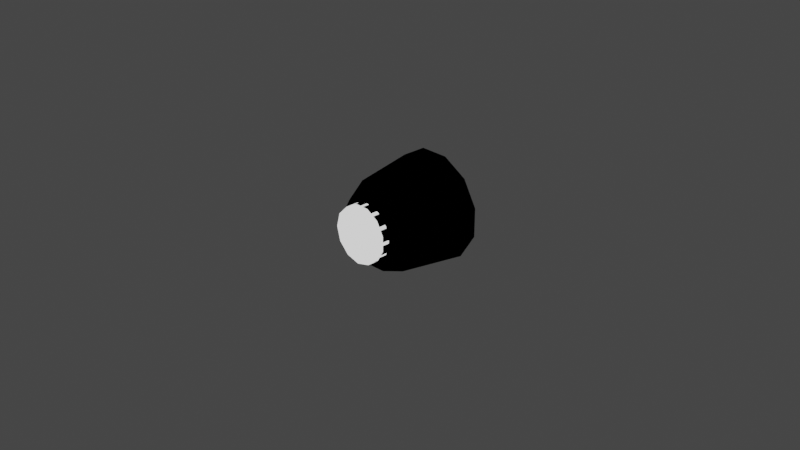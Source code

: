 # Source: tantares_crew_s1_1.blend  (saved by Blender 3.1.7; exported with 4.5.12 LTS)
import bpy
from mathutils import Matrix  # noqa: F401  (used for matrix-valued properties, if any)

bpy.ops.wm.read_factory_settings(use_empty=True)
scene = bpy.context.scene
scene.name = 'Scene'

# ---- collections
col_collection = bpy.data.collections.new('Collection'); scene.collection.children.link(col_collection)

# ---- images (referenced by path relative to the original .blend; pixels are not part of the script)
import os
ASSET_DIR = os.environ.get("B2B_ASSET_DIR", "")  # directory of the original .blend (textures are referenced by path, not embedded)
HERE = os.path.dirname(os.path.abspath(__file__))  # packed textures are extracted next to this script under _unpacked/

def load_image(name, relpath, width, height, colorspace="sRGB"):
    """Load a texture the original file referenced (path relative to the .blend, or extracted next to this script)."""
    p = next((c for c in (os.path.join(HERE, relpath), os.path.join(ASSET_DIR, relpath)) if relpath and os.path.exists(c)), "")
    if p:
        img = bpy.data.images.load(p, check_existing=True)
        img.name = name
    else:  # same state as the original file: an image datablock whose file is absent (Cycles renders it pink)
        img = bpy.data.images.new(name, width, height)
        img.source = "FILE"
        img.filepath = "//" + (relpath or name)
    img.colorspace_settings.name = colorspace
    return img
img_tantares_crew_s1_1_interior_001 = load_image('tantares_crew_s1_1_interior.001', 'tantares_crew_s1_1_interior.dds', 1024, 1024, 'sRGB')

# ---- materials (node trees are filled in below, after node groups)
mat_mesh_mesh_auvmat = bpy.data.materials.new('mesh_mesh_auvMat')
mat_mesh_mesh_auvmat.use_transparent_shadow = False
mat_material_002 = bpy.data.materials.new('Material.002')
mat_material_002.use_transparent_shadow = False

# ---- node groups
ng_color4 = bpy.data.node_groups.new('Color4', 'ShaderNodeTree')
_s = ng_color4.interface.new_socket(name='Color', in_out='OUTPUT', socket_type='NodeSocketColor')
_s = ng_color4.interface.new_socket(name='Alpha', in_out='OUTPUT', socket_type='NodeSocketFloat')
_s = ng_color4.interface.new_socket(name='Color', in_out='INPUT', socket_type='NodeSocketColor')
_s = ng_color4.interface.new_socket(name='Alpha', in_out='INPUT', socket_type='NodeSocketFloat')
_s.min_value = 1.0
_N = ng_color4.nodes; _L = ng_color4.links
n0 = _N.new('NodeGroupInput'); n0.name = 'Group Input'; n0.location = (-403, 18)
n1 = _N.new('NodeGroupOutput'); n1.name = 'Group Output'; n1.location = (154, 24)
_L.new(n0.outputs[1], n1.inputs[1])
_L.new(n0.outputs[0], n1.inputs[0])
n1.is_active_output = True
ng_maincolor = bpy.data.node_groups.new('MainColor', 'ShaderNodeTree')
_s = ng_maincolor.interface.new_socket(name='Color', in_out='OUTPUT', socket_type='NodeSocketColor')
_s = ng_maincolor.interface.new_socket(name='Alpha', in_out='OUTPUT', socket_type='NodeSocketFloat')
_s = ng_maincolor.interface.new_socket(name='VColor', in_out='INPUT', socket_type='NodeSocketColor')
_s = ng_maincolor.interface.new_socket(name='VAlpha', in_out='INPUT', socket_type='NodeSocketFloat')
_s.min_value = 1e+04
_s = ng_maincolor.interface.new_socket(name='CColor', in_out='INPUT', socket_type='NodeSocketColor')
_s = ng_maincolor.interface.new_socket(name='CAlpha', in_out='INPUT', socket_type='NodeSocketFloat')
_s.min_value = 1.0
_s = ng_maincolor.interface.new_socket(name='TColor', in_out='INPUT', socket_type='NodeSocketColor')
_s = ng_maincolor.interface.new_socket(name='TAlpha', in_out='INPUT', socket_type='NodeSocketFloat')
_s.min_value = 1.0
_N = ng_maincolor.nodes; _L = ng_maincolor.links
n0 = _N.new('NodeGroupInput'); n0.name = 'Group Input'; n0.location = (-284, 35)
n1 = _N.new('NodeGroupOutput'); n1.name = 'Group Output'; n1.location = (332, -19)
n2 = _N.new('ShaderNodeMix'); n2.name = 'VC*CC*TC'; n2.location = (127, -33)
n2.label = 'VC*CC*TC'
n2.hide = True
n2.data_type = 'RGBA'
n2.blend_type = 'MULTIPLY'
n2.inputs[0].default_value = 1.0
n3 = _N.new('ShaderNodeMix'); n3.name = 'VC*CC'; n3.location = (-44, 33)
n3.label = 'VC*CC'
n3.hide = True
n3.data_type = 'RGBA'
n3.blend_type = 'MULTIPLY'
n3.inputs[0].default_value = 1.0
n4 = _N.new('ShaderNodeMath'); n4.name = 'VA*CA'; n4.location = (-59, -19)
n4.label = 'VA*CA'
n4.hide = True
n4.operation = 'MULTIPLY'
n4.inputs[2].default_value = 0.0
n5 = _N.new('ShaderNodeMath'); n5.name = 'VA*CA*TA'; n5.location = (130, -79)
n5.label = 'VA*CA*TA'
n5.hide = True
n5.operation = 'MULTIPLY'
n5.inputs[2].default_value = 0.0
_L.new(n0.outputs[2], n3.inputs[7])
_L.new(n0.outputs[4], n2.inputs[7])
_L.new(n2.outputs[2], n1.inputs[0])
_L.new(n3.outputs[2], n2.inputs[6])
_L.new(n0.outputs[0], n3.inputs[6])
_L.new(n0.outputs[1], n4.inputs[0])
_L.new(n0.outputs[3], n4.inputs[1])
_L.new(n4.outputs[0], n5.inputs[0])
_L.new(n0.outputs[5], n5.inputs[1])
_L.new(n5.outputs[0], n1.inputs[1])
n1.is_active_output = True
ng_standardshader = bpy.data.node_groups.new('StandardShader', 'ShaderNodeTree')
_s = ng_standardshader.interface.new_socket(name='BSDF', in_out='OUTPUT', socket_type='NodeSocketShader')
_s = ng_standardshader.interface.new_socket(name='BaseColor', in_out='INPUT', socket_type='NodeSocketColor')
_s = ng_standardshader.interface.new_socket(name='Shininess', in_out='INPUT', socket_type='NodeSocketFloat')
_s.min_value = 1e+04
_s = ng_standardshader.interface.new_socket(name='Gloss', in_out='INPUT', socket_type='NodeSocketFloat')
_s.min_value = 1e+04
_s = ng_standardshader.interface.new_socket(name='Emission', in_out='INPUT', socket_type='NodeSocketColor')
_s = ng_standardshader.interface.new_socket(name='Emission Strength', in_out='INPUT', socket_type='NodeSocketFloat')
_s.min_value = 1e+06
_s = ng_standardshader.interface.new_socket(name='Alpha', in_out='INPUT', socket_type='NodeSocketFloat')
_s.min_value = 1.0
_s = ng_standardshader.interface.new_socket(name='NormalColor', in_out='INPUT', socket_type='NodeSocketColor')
_N = ng_standardshader.nodes; _L = ng_standardshader.links
n0 = _N.new('NodeGroupOutput'); n0.name = 'Group Output'; n0.location = (555, 248)
n1 = _N.new('NodeGroupInput'); n1.name = 'Group Input'; n1.location = (-444, 74)
n2 = _N.new('ShaderNodeNormalMap'); n2.name = 'Normal Map'; n2.location = (-96, -256)
n2.hide = True
n3 = _N.new('ShaderNodeMath'); n3.name = 'Roughness'; n3.location = (-4, -2)
n3.label = 'Roughness'
n3.hide = True
n3.operation = 'SQRT'
n3.inputs[2].default_value = 0.0
n4 = _N.new('ShaderNodeMath'); n4.name = 'SpecularConv'; n4.location = (-120, 39)
n4.label = 'SpecularConv'
n4.hide = True
n4.operation = 'SQRT'
n4.inputs[2].default_value = 0.0
n5 = _N.new('ShaderNodeMath'); n5.name = 'Gloss2Rough'; n5.location = (-176, -1)
n5.label = 'Gloss2Rough'
n5.hide = True
n5.operation = 'SUBTRACT'
n5.inputs[0].default_value = 1.0
n5.inputs[2].default_value = 0.0
n6 = _N.new('ShaderNodeBsdfPrincipled'); n6.name = 'Principled BSDF'; n6.location = (226, 256)
n6.distribution = 'GGX'
n6.subsurface_method = 'BURLEY'
n6.inputs[3].default_value = 1.45
_L.new(n6.outputs[0], n0.inputs[0])
_L.new(n4.outputs[0], n6.inputs[13])
_L.new(n1.outputs[3], n6.inputs[27])
_L.new(n3.outputs[0], n6.inputs[2])
_L.new(n1.outputs[0], n6.inputs[0])
_L.new(n1.outputs[1], n4.inputs[0])
_L.new(n1.outputs[6], n2.inputs[1])
_L.new(n5.outputs[0], n3.inputs[0])
_L.new(n1.outputs[2], n5.inputs[1])
_L.new(n2.outputs[0], n6.inputs[5])
_L.new(n1.outputs[5], n6.inputs[4])
_L.new(n1.outputs[4], n6.inputs[28])
n0.is_active_output = True

# ---- material node trees
mat_mesh_mesh_auvmat.use_nodes = True; mat_mesh_mesh_auvmat.node_tree.nodes.clear()
_N = mat_mesh_mesh_auvmat.node_tree.nodes; _L = mat_mesh_mesh_auvmat.node_tree.links
n0 = _N.new('ShaderNodeTexImage'); n0.name = '_MainTex'; n0.location = (-131, -187)
n0.label = '_MainTex'
n0.hide = True
n0.image = img_tantares_crew_s1_1_interior_001
n1 = _N.new('ShaderNodeUVMap'); n1.name = 'UV Map'; n1.location = (-345, -213)
n2 = _N.new('ShaderNodeGroup'); n2.name = '_Color'; n2.location = (-34, -148)
n2.label = '_Color'
n2.hide = True
n2.node_tree = ng_color4
n2.inputs[0].default_value = (1.0, 1.0, 1.0, 1.0)
n2.inputs[1].default_value = 1.0
n3 = _N.new('ShaderNodeVertexColor'); n3.name = 'Vertex Color'; n3.location = (-31, -96)
n3.hide = True
n4 = _N.new('ShaderNodeOutputMaterial'); n4.name = 'Material Output'; n4.location = (765, 26)
n5 = _N.new('ShaderNodeGroup'); n5.name = 'Group'; n5.location = (157, 9)
n5.node_tree = ng_maincolor
n6 = _N.new('ShaderNodeGroup'); n6.name = 'StandardShader'; n6.location = (542, -4)
n6.node_tree = ng_standardshader
n6.inputs[1].default_value = 0.0
n6.inputs[2].default_value = 0.0
n6.inputs[3].default_value = (0.0, 0.0, 0.0, 1.0)
n6.inputs[4].default_value = 1.0
n6.inputs[6].default_value = (0.5, 0.5, 1.0, 1.0)
n7 = _N.new('ShaderNodeValue'); n7.name = '_Opacity'; n7.location = (327, -167)
n7.label = '_Opacity'
n7.hide = True
n7.outputs[0].default_value = 1.0
_L.new(n1.outputs[0], n0.inputs[0])
_L.new(n6.outputs[0], n4.inputs[0])
_L.new(n2.outputs[0], n5.inputs[2])
_L.new(n2.outputs[1], n5.inputs[3])
_L.new(n0.outputs[0], n5.inputs[4])
_L.new(n0.outputs[1], n5.inputs[5])
_L.new(n5.outputs[0], n6.inputs[0])
_L.new(n3.outputs[1], n5.inputs[1])
_L.new(n3.outputs[0], n5.inputs[0])
_L.new(n7.outputs[0], n6.inputs[5])
n4.is_active_output = True
mat_material_002.use_nodes = True; mat_material_002.node_tree.nodes.clear()
_N = mat_material_002.node_tree.nodes; _L = mat_material_002.node_tree.links
n0 = _N.new('ShaderNodeOutputMaterial'); n0.name = 'Material Output'; n0.location = (300, 300)
n1 = _N.new('ShaderNodeMixShader'); n1.name = 'Mix Shader'; n1.location = (19, 220)
n2 = _N.new('ShaderNodeLightPath'); n2.name = 'Light Path'; n2.location = (-232, 180)
n2.hide = True
n3 = _N.new('ShaderNodeEmission'); n3.name = 'Emission'; n3.location = (-210, 127)
n3.hide = True
n4 = _N.new('ShaderNodeGroup'); n4.name = '_Color'; n4.location = (-420, 126)
n4.label = '_Color'
n4.hide = True
n4.node_tree = ng_color4
n4.inputs[0].default_value = (1.0, 1.0, 1.0, 1.0)
n4.inputs[1].default_value = 1.0
_L.new(n1.outputs[0], n0.inputs[0])
_L.new(n2.outputs[0], n1.inputs[0])
_L.new(n3.outputs[0], n1.inputs[2])
_L.new(n4.outputs[0], n3.inputs[0])
_L.new(n4.outputs[1], n3.inputs[1])
n0.is_active_output = True

# ---- world
world_world = bpy.data.worlds.new('World'); scene.world = world_world
world_world.use_nodes = True; world_world.node_tree.nodes.clear()
_N = world_world.node_tree.nodes; _L = world_world.node_tree.links
n0 = _N.new('ShaderNodeOutputWorld'); n0.name = 'World Output'; n0.location = (300, 300)
n1 = _N.new('ShaderNodeBackground'); n1.name = 'Background'; n1.location = (10, 300)
n1.inputs[0].default_value = (0.05088, 0.05088, 0.05088, 1.0)
_L.new(n1.outputs[0], n0.inputs[0])
n0.is_active_output = True
world_world.color = (0.05088, 0.05088, 0.05088)
world_world.use_sun_shadow = False
world_world.sun_shadow_jitter_overblur = 0.0

# ---- cameras
cam_camera = bpy.data.cameras.new('Camera')
cam_camera.clip_end = 100.0
cam_camera.ortho_scale = 7.314

# ---- lights
light_light = bpy.data.lights.new('Light', 'POINT')
light_light.transmission_factor = 0.0
light_light.energy = 1000.0
light_light.shadow_soft_size = 0.1
light_light.shadow_maximum_resolution = 0.006
light_light.use_absolute_resolution = True

# ---- meshes
me_mesh1_001 = bpy.data.meshes.new('mesh1.001')
me_mesh1_001.from_pydata([(-0.3622, -0.09706, 0.425), (-0.3019, 0.08088, 0.425), (-0.2652, 0.2652, 0.425), (-0.09706, -0.3622, 0.425), (-0.08088, -0.3019, 0.425), (-0.4077, 0.45, -0.4875), (-0.158, -0.5896, -0.4875), (0.5896, 0.158, -0.4875), (0.5896, -0.158, -0.4875), (0.08088, 0.3019, 0.425), (0.221, 0.221, 0.425), (0.3019, 0.08088, 0.425), (0.4077, 0.45, -0.4875), (0.09436, 0.45, 0.313), (-0.3019, -0.08088, 0.425), (-0.221, 0.221, 0.425), (-0.08088, 0.3019, 0.425), (-0.221, -0.221, 0.425), (0.3019, -0.08088, 0.425), (0.221, -0.221, 0.425), (0.08088, -0.3019, 0.425), (-0.5896, 0.158, -0.4875), (0.4316, -0.4316, -0.4875), (0.158, -0.5896, -0.4875), (-0.4316, -0.4316, -0.4875), (-0.5896, -0.158, -0.4875), (-0.4961, -0.1319, 0.1734), (-0.4924, 0.1319, 0.1729), (-0.3622, 0.09706, 0.425), (-0.3605, -0.3605, 0.1729), (-0.2652, -0.2652, 0.425), (-0.1319, -0.4924, 0.1729), (0.09706, -0.3622, 0.425), (0.1319, -0.4924, 0.1729), (0.2652, -0.2652, 0.425), (0.3605, -0.3605, 0.1729), (0.4924, -0.1319, 0.1729), (0.3622, -0.09706, 0.425), (0.4924, 0.1319, 0.1729), (0.3622, 0.09706, 0.425), (0.2652, 0.2652, 0.425), (0.3605, 0.3605, 0.1729), (0.2343, 0.45, 0.1729), (0.09706, 0.3622, 0.425), (-0.3605, 0.3605, 0.1729), (-0.2343, 0.45, 0.1729), (-0.09436, 0.45, 0.313), (-0.09706, 0.3622, 0.425), (-0.3019, 0.08088, 0.5), (-0.08088, -0.3019, 0.5), (0.08088, 0.3019, 0.5), (0.221, 0.221, 0.5), (0.3019, 0.08088, 0.5), (-0.3019, -0.08088, 0.5), (-0.221, 0.221, 0.5), (-0.08088, 0.3019, 0.5), (-0.221, -0.221, 0.5), (0.3019, -0.08088, 0.5), (0.221, -0.221, 0.5), (0.08088, -0.3019, 0.5)], [], [(43, 47, 46, 13), (46, 47, 2), (34, 32, 3, 30, 0, 14, 17, 4, 20, 19, 18, 11, 39, 37), (2, 47, 43, 40, 39, 11, 10, 9, 16, 15, 1, 14, 0, 28), (43, 13, 40), (5, 45, 44), (38, 41, 12, 7), (25, 21, 27, 26), (6, 24, 29, 31), (24, 25, 26, 29), (36, 38, 7, 8), (31, 33, 23, 6), (8, 22, 35, 36), (42, 12, 41), (46, 2, 44, 45), (27, 44, 2, 28), (28, 0, 26, 27), (29, 26, 0, 30), (31, 29, 30, 3), (3, 32, 33, 31), (32, 34, 35, 33), (35, 34, 37, 36), (39, 38, 36, 37), (38, 39, 40, 41), (13, 42, 41, 40), (13, 46, 45, 5, 12, 42), (15, 16, 55, 54), (17, 56, 49, 4), (10, 11, 52, 51), (18, 19, 58, 57), (14, 1, 48, 53), (19, 20, 59, 58), (1, 15, 54, 48), (14, 53, 56, 17), (4, 49, 59, 20), (11, 18, 57, 52), (9, 10, 51, 50), (9, 50, 55, 16), (21, 5, 44, 27), (22, 23, 33, 35), (22, 8, 7, 12, 5, 21, 25, 24, 6, 23)])
_uv = me_mesh1_001.uv_layers.new(name='UVMap')
_uv.uv.foreach_set('vector', [0.04797, 0.7265, 0.04798, 0.7265, 0.0988, 0.7079, 0.09879, 0.706, 0.0988, 0.7079, 0.04798, 0.7265, 0.1057, 0.8063, 0.8291, 0.8079, 0.791, 0.8079, 0.8291, 0.8079, 0.9473, 0.8079, 0.8287, 0.808, 0.0, 0.0, 0.0, 0.0, 0.0, 0.0, 0.0, 0.0, 0.0, 0.0, 0.0, 0.0, 0.0, 0.0, 0.9093, 0.8079, 0.9473, 0.8079, 0.8291, 0.8079, 0.04798, 0.7265, 0.04797, 0.7265, 0.05293, 0.8023, 0.8291, 0.8079, 0.0, 0.0, 0.0, 0.0, 0.0, 0.0, 0.0, 0.0, 0.0, 0.0, 0.0, 0.0, 0.0, 0.0, 0.8287, 0.808, 0.7529, 0.8079, 0.05311, 0.7642, 0.1054, 0.7556, 0.05293, 0.8023, 0.2326, 0.09657, 0.0, 0.0, 0.0, 0.0, 0.0, 0.0, 0.0, 0.0, 0.1858, 0.04054, 0.2562, 0.1535, 0.2326, 0.3328, 0.2643, 0.2147, 0.0, 0.0, 0.0, 0.0, 0.08916, 0.4429, 0.1461, 0.4193, 0.0, 0.0, 0.0, 0.0, 0.1461, 0.4193, 0.2326, 0.3328, 0.0, 0.0, 0.0, 0.0, 0.0, 0.0, 0.0, 0.0, 0.2562, 0.1535, 0.2562, 0.2758, 0.0, 0.0, 0.0, 0.0, 0.02802, 0.4509, 0.08916, 0.4429, 0.2562, 0.2758, 0.1951, 0.3817, 0.0, 0.0, 0.0, 0.0, 0.0, 0.0, 0.1858, 0.04054, 0.0, 0.0, 0.1054, 0.7557, 0.1057, 0.8063, 0.0, 0.0, 0.0, 0.0, 0.0, 0.0, 0.0, 0.0, 0.791, 0.7554, 0.7454, 0.7554, 0.7454, 0.7554, 0.0, 0.0, 0.0, 0.0, 0.0, 0.0, 0.0, 0.0, 0.0, 0.0, 0.7908, 0.7554, 0.7453, 0.7554, 0.0, 0.0, 0.0, 0.0, 0.9093, 0.7554, 0.8637, 0.7554, 0.8637, 0.7554, 0.791, 0.7554, 0.0, 0.0, 0.0, 0.0, 0.791, 0.7554, 0.9093, 0.7554, 0.0, 0.0, 0.0, 0.0, 0.0, 0.0, 0.9093, 0.7554, 0.791, 0.7554, 0.0, 0.0, 0.9093, 0.7554, 0.0, 0.0, 0.0, 0.0, 0.791, 0.7554, 0.0, 0.0, 0.9093, 0.7554, 0.791, 0.7554, 0.0, 0.0, 0.1054, 0.7556, 0.0, 0.0, 0.0, 0.0, 0.791, 0.7554, 0.08562, 0.6724, 0.0988, 0.7079, 0.0, 0.0, 0.2326, 0.09657, 0.1858, 0.04054, 0.0, 0.0, 0.0, 0.0, 0.0, 0.0, 0.0, 0.0, 0.0, 0.0, 0.0, 0.0, 0.0, 0.0, 0.0, 0.0, 0.0, 0.0, 0.0, 0.0, 0.0, 0.0, 0.0, 0.0, 0.0, 0.0, 0.0, 0.0, 0.0, 0.0, 0.0, 0.0, 0.0, 0.0, 0.0, 0.0, 0.0, 0.0, 0.0, 0.0, 0.0, 0.0, 0.0, 0.0, 0.0, 0.0, 0.0, 0.0, 0.0, 0.0, 0.0, 0.0, 0.0, 0.0, 0.0, 0.0, 0.0, 0.0, 0.0, 0.0, 0.0, 0.0, 0.0, 0.0, 0.0, 0.0, 0.0, 0.0, 0.0, 0.0, 0.0, 0.0, 0.0, 0.0, 0.0, 0.0, 0.0, 0.0, 0.0, 0.0, 0.0, 0.0, 0.0, 0.0, 0.0, 0.0, 0.0, 0.0, 0.0, 0.0, 0.0, 0.0, 0.0, 0.0, 0.0, 0.0, 0.0, 0.0, 0.2643, 0.2147, 0.2326, 0.09657, 0.0, 0.0, 0.0, 0.0, 0.1951, 0.3817, 0.02802, 0.4509, 0.0, 0.0, 0.0, 0.0, 0.1951, 0.3817, 0.2562, 0.2758, 0.2562, 0.1535, 0.02802, 0.04054, 0.2326, 0.09657, 0.2643, 0.2147, 0.2326, 0.3328, 0.1461, 0.4193, 0.08916, 0.4429, 0.08916, 0.4429])
me_mesh1_001.materials.append(mat_mesh_mesh_auvmat)
me_mesh1_001.use_remesh_fix_poles = True
me_mesh1_001.use_remesh_preserve_attributes = False
me_mesh1_001.update()
me_mesh1_001.normals_split_custom_set([tuple(v) for v in zip(*[iter([0.0, -0.787, -0.617, 0.0, -0.787, -0.617, 0.0, -0.787, -0.617, 0.0, -0.787, -0.617, 0.416, -0.7205, -0.5548, 0.416, -0.7205, -0.5548, 0.416, -0.7205, -0.5548, 0.0, 0.0, -1.0, 0.0, 0.0, -1.0, 0.0, 0.0, -1.0, 0.0, 0.0, -1.0, 0.0, 0.0, -1.0, 0.0, 0.0, -1.0, 0.0, 0.0, -1.0, 0.0, 0.0, -1.0, 0.0, 0.0, -1.0, 0.0, 0.0, -1.0, 0.0, 0.0, -1.0, 0.0, 0.0, -1.0, 0.0, 0.0, -1.0, 0.0, 0.0, -1.0, 0.0, 0.0, -1.0, 0.0, 0.0, -1.0, 0.0, 0.0, -1.0, 0.0, 0.0, -1.0, 0.0, 0.0, -1.0, 0.0, 0.0, -1.0, 0.0, 0.0, -1.0, 0.0, 0.0, -1.0, 0.0, 0.0, -1.0, 0.0, 0.0, -1.0, 0.0, 0.0, -1.0, 0.0, 0.0, -1.0, 0.0, 0.0, -1.0, 0.0, 0.0, -1.0, -0.416, -0.7205, -0.5548, -0.416, -0.7205, -0.5548, -0.416, -0.7205, -0.5548, 0.5722, -0.8063, -0.1503, 0.5722, -0.8063, -0.1503, 0.5722, -0.8063, -0.1503, -0.8482, -0.5114, -0.1376, -0.8482, -0.5114, -0.1376, -0.8482, -0.5114, -0.1376, -0.8482, -0.5114, -0.1376, 0.9897, -0.006467, -0.1429, 0.9897, -0.006467, -0.1429, 0.9897, -0.006467, -0.1429, 0.9897, -0.006467, -0.1429, 0.4947, 0.8568, -0.1457, 0.4947, 0.8568, -0.1457, 0.4947, 0.8568, -0.1457, 0.4947, 0.8568, -0.1457, 0.8543, 0.4997, -0.1433, 0.8543, 0.4997, -0.1433, 0.8543, 0.4997, -0.1433, 0.8543, 0.4997, -0.1433, -0.9893, 0.0, -0.1457, -0.9893, 0.0, -0.1457, -0.9893, 0.0, -0.1457, -0.9893, 0.0, -0.1457, 0.0, 0.9893, -0.1457, 0.0, 0.9893, -0.1457, 0.0, 0.9893, -0.1457, 0.0, 0.9893, -0.1457, -0.8568, 0.4947, -0.1457, -0.8568, 0.4947, -0.1457, -0.8568, 0.4947, -0.1457, -0.8568, 0.4947, -0.1457, -0.5722, -0.8063, -0.1503, -0.5722, -0.8063, -0.1503, -0.5722, -0.8063, -0.1503, 0.4806, -0.7692, -0.4211, 0.4806, -0.7692, -0.4211, 0.4806, -0.7692, -0.4211, 0.4806, -0.7692, -0.4211, 0.8052, -0.4649, -0.3682, 0.8052, -0.4649, -0.3682, 0.8052, -0.4649, -0.3682, 0.8052, -0.4649, -0.3682, 0.9252, -0.00729, -0.3794, 0.9252, -0.007292, -0.3794, 0.9252, -0.007307, -0.3794, 0.9252, -0.007306, -0.3794, 0.7986, 0.4684, -0.3779, 0.7986, 0.4684, -0.3779, 0.7986, 0.4684, -0.378, 0.7986, 0.4684, -0.3779, 0.4649, 0.8052, -0.3682, 0.4649, 0.8052, -0.3682, 0.4649, 0.8052, -0.3682, 0.4649, 0.8052, -0.3682, -9.662e-06, 0.9297, -0.3682, -7.994e-06, 0.9297, -0.3682, 1.819e-05, 0.9297, -0.3682, 1.487e-05, 0.9297, -0.3682, -0.4649, 0.8052, -0.3682, -0.4649, 0.8052, -0.3682, -0.4649, 0.8052, -0.3682, -0.4649, 0.8052, -0.3682, -0.8052, 0.4649, -0.3682, -0.8052, 0.4649, -0.3682, -0.8052, 0.4649, -0.3682, -0.8052, 0.4649, -0.3682, -0.9297, 5.942e-06, -0.3682, -0.9297, -1.113e-05, -0.3682, -0.9297, -1.445e-05, -0.3682, -0.9297, 4.262e-06, -0.3682, -0.8052, -0.4649, -0.3682, -0.8052, -0.4649, -0.3682, -0.8052, -0.4649, -0.3682, -0.8052, -0.4649, -0.3682, -0.4806, -0.7692, -0.4211, -0.4806, -0.7692, -0.4211, -0.4806, -0.7692, -0.4211, -0.4806, -0.7692, -0.4211, 0.0, -1.0, -1.585e-07, 0.0, -1.0, -1.585e-07, 0.0, -1.0, -1.585e-07, 0.0, -1.0, -1.585e-07, 0.0, -1.0, -1.585e-07, 0.0, -1.0, -1.585e-07, 0.5, -0.866, 0.0, 0.5, -0.866, 0.0, 0.5, -0.866, 0.0, 0.5, -0.866, 0.0, 0.5, 0.866, 0.0, 0.5, 0.866, 0.0, 0.5, 0.866, 0.0, 0.5, 0.866, 0.0, -0.866, -0.5, 0.0, -0.866, -0.5, 0.0, -0.866, -0.5, 0.0, -0.866, -0.5, 0.0, -0.866, 0.5, 7.676e-08, -0.866, 0.5, 7.676e-08, -0.866, 0.5, 7.676e-08, -0.866, 0.5, 7.676e-08, 1.0, 0.0, 0.0, 1.0, 0.0, 0.0, 1.0, 0.0, 0.0, 1.0, 0.0, 0.0, -0.5, 0.866, 0.0, -0.5, 0.866, 0.0, -0.5, 0.866, 0.0, -0.5, 0.866, 0.0, 0.866, -0.5, 0.0, 0.866, -0.5, 0.0, 0.866, -0.5, 0.0, 0.866, -0.5, 0.0, 0.866, 0.5, 7.676e-08, 0.866, 0.5, 7.676e-08, 0.866, 0.5, 7.676e-08, 0.866, 0.5, 7.676e-08, 0.0, 1.0, 0.0, 0.0, 1.0, 0.0, 0.0, 1.0, 0.0, 0.0, 1.0, 0.0, -1.0, 0.0, 0.0, -1.0, 0.0, 0.0, -1.0, 0.0, 0.0, -1.0, 0.0, 0.0, -0.5, -0.866, 0.0, -0.5, -0.866, 0.0, -0.5, -0.866, 0.0, -0.5, -0.866, 0.0, 0.0, -1.0, 0.0, 0.0, -1.0, 0.0, 0.0, -1.0, 0.0, 0.0, -1.0, 0.0, 0.8482, -0.5114, -0.1376, 0.8482, -0.5114, -0.1376, 0.8482, -0.5114, -0.1376, 0.8482, -0.5114, -0.1376, -0.4947, 0.8568, -0.1457, -0.4947, 0.8568, -0.1457, -0.4947, 0.8568, -0.1457, -0.4947, 0.8568, -0.1457, -1.438e-08, 0.0, 1.0, -1.438e-08, 0.0, 1.0, -1.438e-08, 0.0, 1.0, -1.438e-08, 0.0, 1.0, -1.438e-08, 0.0, 1.0, -1.438e-08, 0.0, 1.0, -1.438e-08, 0.0, 1.0, -1.438e-08, 0.0, 1.0, -1.438e-08, 0.0, 1.0, -1.438e-08, 0.0, 1.0])] * 3)])
me_cutout = bpy.data.meshes.new('cutout')
me_cutout.from_pydata([(-1.033e-08, 0.307, -0.07456), (-1.033e-08, 0.307, 0.07456), (0.1535, 0.2659, 0.07456), (0.1535, 0.2659, -0.07456), (0.1535, 0.2659, -0.07456), (0.1535, 0.2659, 0.07456), (0.2659, 0.1535, 0.07456), (0.2659, 0.1535, -0.07456), (0.2659, 0.1535, -0.07456), (0.2659, 0.1535, 0.07456), (0.307, -1.686e-08, 0.07456), (0.307, -1.686e-08, -0.07456), (0.307, -1.686e-08, -0.07456), (0.307, -1.686e-08, 0.07456), (0.2659, -0.1535, 0.07456), (0.2659, -0.1535, -0.07456), (0.2659, -0.1535, -0.07456), (0.2659, -0.1535, 0.07456), (0.1535, -0.2659, 0.07456), (0.1535, -0.2659, -0.07456), (0.1535, -0.2659, -0.07456), (0.1535, -0.2659, 0.07456), (-3.717e-08, -0.307, 0.07456), (-3.717e-08, -0.307, -0.07456), (-3.717e-08, -0.307, -0.07456), (-3.717e-08, -0.307, 0.07456), (-0.1535, -0.2659, 0.07456), (-0.1535, -0.2659, -0.07456), (-0.1535, -0.2659, -0.07456), (-0.1535, -0.2659, 0.07456), (-0.2659, -0.1535, 0.07456), (-0.2659, -0.1535, -0.07456), (-0.2659, -0.1535, -0.07456), (-0.2659, -0.1535, 0.07456), (-0.307, 2.191e-10, 0.07456), (-0.307, 2.191e-10, -0.07456), (-0.307, 2.191e-10, -0.07456), (-0.307, 2.191e-10, 0.07456), (-0.2659, 0.1535, 0.07456), (-0.2659, 0.1535, -0.07456), (0.1535, 0.2659, 0.07456), (-1.033e-08, 0.307, 0.07456), (-0.1535, 0.2659, 0.07456), (-0.2659, 0.1535, 0.07456), (-0.307, 2.191e-10, 0.07456), (-0.2659, -0.1535, 0.07456), (-0.1535, -0.2659, 0.07456), (-3.717e-08, -0.307, 0.07456), (0.1535, -0.2659, 0.07456), (0.2659, -0.1535, 0.07456), (0.307, -1.686e-08, 0.07456), (0.2659, 0.1535, 0.07456), (-0.2659, 0.1535, -0.07456), (-0.2659, 0.1535, 0.07456), (-0.1535, 0.2659, 0.07456), (-0.1535, 0.2659, -0.07456), (-0.1535, 0.2659, -0.07456), (-0.1535, 0.2659, 0.07456), (-1.033e-08, 0.307, 0.07456), (-1.033e-08, 0.307, -0.07456), (-1.033e-08, 0.307, -0.07456), (0.1535, 0.2659, -0.07456), (0.2659, 0.1535, -0.07456), (0.307, -1.686e-08, -0.07456), (0.2659, -0.1535, -0.07456), (0.1535, -0.2659, -0.07456), (-3.717e-08, -0.307, -0.07456), (-0.1535, -0.2659, -0.07456), (-0.2659, -0.1535, -0.07456), (-0.307, 2.191e-10, -0.07456), (-0.2659, 0.1535, -0.07456), (-0.1535, 0.2659, -0.07456)], [], [(0, 1, 2), (0, 2, 3), (5, 6, 4), (6, 7, 4), (9, 10, 8), (10, 11, 8), (13, 14, 12), (14, 15, 12), (17, 18, 16), (18, 19, 16), (21, 22, 20), (22, 23, 20), (25, 26, 24), (26, 27, 24), (29, 30, 28), (30, 31, 28), (33, 34, 32), (34, 35, 32), (37, 38, 36), (38, 39, 36), (40, 41, 51), (42, 43, 41), (44, 45, 43), (46, 47, 45), (48, 49, 47), (50, 51, 49), (41, 43, 51), (45, 47, 43), (49, 51, 47), (47, 51, 43), (53, 54, 52), (54, 55, 52), (57, 58, 56), (58, 59, 56), (60, 61, 71), (62, 63, 61), (64, 65, 63), (66, 67, 65), (68, 69, 67), (70, 71, 69), (61, 63, 71), (65, 67, 63), (69, 71, 67), (67, 71, 63)])
_uv = me_cutout.uv_layers.new(name='UVMap')
_uv.uv.foreach_set('vector', [1.0, 0.5, 1.0, 1.0, 0.9167, 1.0, 1.0, 0.5, 0.9167, 1.0, 0.9167, 0.5, 0.9167, 1.0, 0.8333, 1.0, 0.9167, 0.5, 0.8333, 1.0, 0.8333, 0.5, 0.9167, 0.5, 0.8333, 1.0, 0.75, 1.0, 0.8333, 0.5, 0.75, 1.0, 0.75, 0.5, 0.8333, 0.5, 0.75, 1.0, 0.6667, 1.0, 0.75, 0.5, 0.6667, 1.0, 0.6667, 0.5, 0.75, 0.5, 0.6667, 1.0, 0.5833, 1.0, 0.6667, 0.5, 0.5833, 1.0, 0.5833, 0.5, 0.6667, 0.5, 0.5833, 1.0, 0.5, 1.0, 0.5833, 0.5, 0.5, 1.0, 0.5, 0.5, 0.5833, 0.5, 0.5, 1.0, 0.4167, 1.0, 0.5, 0.5, 0.4167, 1.0, 0.4167, 0.5, 0.5, 0.5, 0.4167, 1.0, 0.3333, 1.0, 0.4167, 0.5, 0.3333, 1.0, 0.3333, 0.5, 0.4167, 0.5, 0.3333, 1.0, 0.25, 1.0, 0.3333, 0.5, 0.25, 1.0, 0.25, 0.5, 0.3333, 0.5, 0.25, 1.0, 0.1667, 1.0, 0.25, 0.5, 0.1667, 1.0, 0.1667, 0.5, 0.25, 0.5, 0.37, 0.4578, 0.25, 0.49, 0.4578, 0.37, 0.13, 0.4578, 0.04215, 0.37, 0.25, 0.49, 0.01, 0.25, 0.04215, 0.13, 0.04215, 0.37, 0.13, 0.04215, 0.25, 0.01, 0.04215, 0.13, 0.37, 0.04215, 0.4578, 0.13, 0.25, 0.01, 0.49, 0.25, 0.4578, 0.37, 0.4578, 0.13, 0.25, 0.49, 0.04215, 0.37, 0.4578, 0.37, 0.04215, 0.13, 0.25, 0.01, 0.04215, 0.37, 0.4578, 0.13, 0.4578, 0.37, 0.25, 0.01, 0.25, 0.01, 0.4578, 0.37, 0.04215, 0.37, 0.1667, 1.0, 0.08333, 1.0, 0.1667, 0.5, 0.08333, 1.0, 0.08333, 0.5, 0.1667, 0.5, 0.08333, 1.0, 7.451e-08, 1.0, 0.08333, 0.5, 7.451e-08, 1.0, 7.451e-08, 0.5, 0.08333, 0.5, 0.75, 0.49, 0.87, 0.4578, 0.63, 0.4578, 0.9578, 0.37, 0.99, 0.25, 0.87, 0.4578, 0.9578, 0.13, 0.87, 0.04215, 0.99, 0.25, 0.75, 0.01, 0.63, 0.04215, 0.87, 0.04215, 0.5422, 0.13, 0.51, 0.25, 0.63, 0.04215, 0.5422, 0.37, 0.63, 0.4578, 0.51, 0.25, 0.87, 0.4578, 0.99, 0.25, 0.63, 0.4578, 0.87, 0.04215, 0.63, 0.04215, 0.99, 0.25, 0.51, 0.25, 0.63, 0.4578, 0.63, 0.04215, 0.63, 0.04215, 0.63, 0.4578, 0.99, 0.25])
me_cutout.materials.append(mat_material_002)
me_cutout.use_remesh_fix_poles = True
me_cutout.use_remesh_preserve_attributes = False
me_cutout.update()
me_cutout.normals_split_custom_set([tuple(v) for v in zip(*[iter([0.2588, 0.9659, 0.0, 0.2588, 0.9659, 0.0, 0.2588, 0.9659, 0.0, 0.2588, 0.9659, 0.0, 0.2588, 0.9659, 0.0, 0.2588, 0.9659, 0.0, 0.7071, 0.7071, 0.0, 0.7071, 0.7071, 0.0, 0.7071, 0.7071, 0.0, 0.7071, 0.7071, 0.0, 0.7071, 0.7071, 0.0, 0.7071, 0.7071, 0.0, 0.9659, 0.2588, 0.0, 0.9659, 0.2588, 0.0, 0.9659, 0.2588, 0.0, 0.9659, 0.2588, 0.0, 0.9659, 0.2588, 0.0, 0.9659, 0.2588, 0.0, 0.9659, -0.2588, 0.0, 0.9659, -0.2588, 0.0, 0.9659, -0.2588, 0.0, 0.9659, -0.2588, 0.0, 0.9659, -0.2588, 0.0, 0.9659, -0.2588, 0.0, 0.7071, -0.7071, 0.0, 0.7071, -0.7071, 0.0, 0.7071, -0.7071, 0.0, 0.7071, -0.7071, 0.0, 0.7071, -0.7071, 0.0, 0.7071, -0.7071, 0.0, 0.2588, -0.9659, 0.0, 0.2588, -0.9659, 0.0, 0.2588, -0.9659, 0.0, 0.2588, -0.9659, 0.0, 0.2588, -0.9659, 0.0, 0.2588, -0.9659, 0.0, -0.2588, -0.9659, 0.0, -0.2588, -0.9659, 0.0, -0.2588, -0.9659, 0.0, -0.2588, -0.9659, 0.0, -0.2588, -0.9659, 0.0, -0.2588, -0.9659, 0.0, -0.7071, -0.7071, 0.0, -0.7071, -0.7071, 0.0, -0.7071, -0.7071, 0.0, -0.7071, -0.7071, 0.0, -0.7071, -0.7071, 0.0, -0.7071, -0.7071, 0.0, -0.9659, -0.2588, 0.0, -0.9659, -0.2588, 0.0, -0.9659, -0.2588, 0.0, -0.9659, -0.2588, 0.0, -0.9659, -0.2588, 0.0, -0.9659, -0.2588, 0.0, -0.9659, 0.2588, 0.0, -0.9659, 0.2588, 0.0, -0.9659, 0.2588, 0.0, -0.9659, 0.2588, 0.0, -0.9659, 0.2588, 0.0, -0.9659, 0.2588, 0.0, 0.0, 0.0, 1.0, 0.0, 0.0, 1.0, 0.0, 0.0, 1.0, 0.0, 0.0, 1.0, 0.0, 0.0, 1.0, 0.0, 0.0, 1.0, 0.0, 0.0, 1.0, 0.0, 0.0, 1.0, 0.0, 0.0, 1.0, 0.0, 0.0, 1.0, 0.0, 0.0, 1.0, 0.0, 0.0, 1.0, 0.0, 0.0, 1.0, 0.0, 0.0, 1.0, 0.0, 0.0, 1.0, 0.0, 0.0, 1.0, 0.0, 0.0, 1.0, 0.0, 0.0, 1.0, 0.0, 0.0, 1.0, 0.0, 0.0, 1.0, 0.0, 0.0, 1.0, 0.0, 0.0, 1.0, 0.0, 0.0, 1.0, 0.0, 0.0, 1.0, -9.127e-08, 0.0, 1.0, -9.127e-08, 0.0, 1.0, -9.127e-08, 0.0, 1.0, 0.0, 0.0, 1.0, 0.0, 0.0, 1.0, 0.0, 0.0, 1.0, -0.7071, 0.7071, 0.0, -0.7071, 0.7071, 0.0, -0.7071, 0.7071, 0.0, -0.7071, 0.7071, 0.0, -0.7071, 0.7071, 0.0, -0.7071, 0.7071, 0.0, -0.2588, 0.9659, 0.0, -0.2588, 0.9659, 0.0, -0.2588, 0.9659, 0.0, -0.2588, 0.9659, 0.0, -0.2588, 0.9659, 0.0, -0.2588, 0.9659, 0.0, 0.0, 0.0, -1.0, 0.0, 0.0, -1.0, 0.0, 0.0, -1.0, 0.0, 0.0, -1.0, 0.0, 0.0, -1.0, 0.0, 0.0, -1.0, -2.95e-07, 0.0, -1.0, -2.95e-07, 0.0, -1.0, -2.95e-07, 0.0, -1.0, 0.0, 0.0, -1.0, 0.0, 0.0, -1.0, 0.0, 0.0, -1.0, 0.0, 0.0, -1.0, 0.0, 0.0, -1.0, 0.0, 0.0, -1.0, 0.0, 0.0, -1.0, 0.0, 0.0, -1.0, 0.0, 0.0, -1.0, 0.0, 0.0, -1.0, 0.0, 0.0, -1.0, 0.0, 0.0, -1.0, 0.0, 0.0, -1.0, 0.0, 0.0, -1.0, 0.0, 0.0, -1.0, 0.0, 0.0, -1.0, 0.0, 0.0, -1.0, 0.0, 0.0, -1.0, 0.0, 0.0, -1.0, 0.0, 0.0, -1.0, 0.0, 0.0, -1.0])] * 3)])

# ---- objects
ob_light = bpy.data.objects.new('Light', light_light)
ob_camera = bpy.data.objects.new('Camera', cam_camera)
ob_shellcollider = bpy.data.objects.new('shellCollider', me_mesh1_001)
ob_freeiva = bpy.data.objects.new('FreeIva', None)
ob_cutout = bpy.data.objects.new('cutout', me_cutout)

# ---- transforms, parenting, visibility, modifiers, constraints
ob_light.location = (4.076, 1.005, 5.904)
ob_light.rotation_euler = (0.6503, 0.05522, 1.866)
ob_light.lock_rotations_4d = False
ob_light.empty_display_type = 'ARROWS'
ob_light.color = (0.0, 0.0, 0.0, 0.0)
ob_light.lineart.crease_threshold = 0.0
ob_camera.location = (7.359, -6.926, 4.958)
ob_camera.rotation_euler = (1.109, 0.0, 0.8149)
ob_camera.lock_rotations_4d = False
ob_camera.empty_display_type = 'ARROWS'
ob_camera.color = (0.0, 0.0, 0.0, 0.0)
ob_camera.display_type = 'WIRE'
ob_camera.lineart.crease_threshold = 0.0
ob_shellcollider.parent = ob_freeiva
ob_shellcollider.location = (0.0, 0.0, 0.0)
ob_shellcollider.rotation_mode = 'QUATERNION'
ob_shellcollider.rotation_quaternion = (0.0, 0.0, -0.7071, 0.7071)
ob_shellcollider.scale = (1.0, 1.0, 1.0)
ob_freeiva.location = (0.0, 0.0, 0.0)
ob_cutout.parent = ob_freeiva
ob_cutout.location = (0.0, -0.4877, 0.0)
ob_cutout.rotation_mode = 'QUATERNION'
ob_cutout.rotation_quaternion = (0.7071, -0.7071, 0.0, 0.0)
ob_cutout.scale = (1.0, 1.0, 1.0)

# ---- collection membership
col_collection.objects.link(ob_light)
col_collection.objects.link(ob_camera)
col_collection.objects.link(ob_shellcollider)
col_collection.objects.link(ob_freeiva)
col_collection.objects.link(ob_cutout)

# ---- scene / render settings (as saved in the file)
scene.camera = ob_camera
scene.frame_start = 1; scene.frame_end = 250; scene.frame_set(5)
scene.render.engine = 'BLENDER_EEVEE_NEXT'
scene.cycles.sampling_pattern = 'TABULATED_SOBOL'
scene.cycles.use_light_tree = False
scene.view_settings.view_transform = 'Filmic'
bpy.context.view_layer.update()
